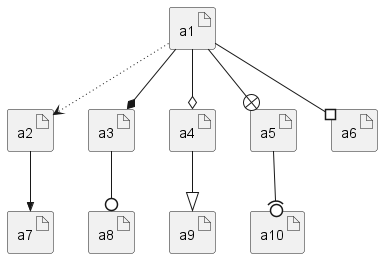

The diagram above was rendered by PlantUML. Its source (embedded in the PNG):
@startuml
artifact a1
artifact a2
artifact a3
artifact a4
artifact a5
artifact a6
artifact a7
artifact a8
artifact a9
artifact a10

a1 ~~> a2
a1 --* a3
a1 --o a4
a1 --+ a5
a1 --# a6
a2 -->> a7
a3 --0 a8
a4 --^ a9
a5 --(0 a10
@enduml